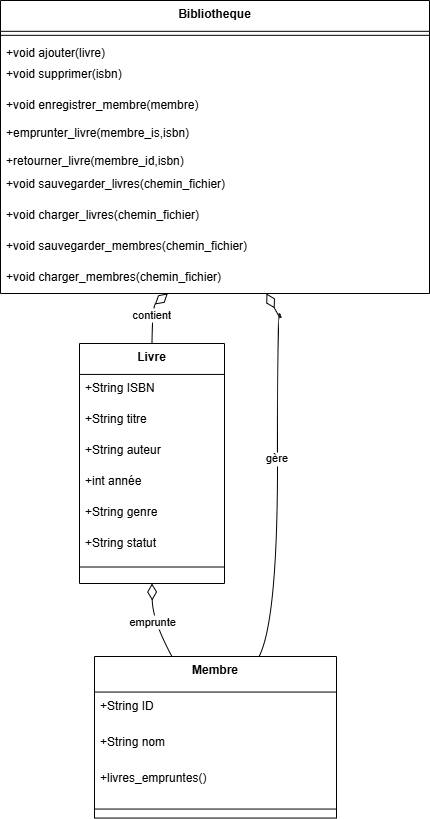

The diagram above was exported from draw.io. Its source (the exported page's mxGraphModel, read from the mxfile embedded in the PNG):
<mxGraphModel dx="1235" dy="693" grid="1" gridSize="10" guides="1" tooltips="1" connect="1" arrows="1" fold="1" page="1" pageScale="1" pageWidth="827" pageHeight="1169" math="0" shadow="0">
  <root>
    <mxCell id="0" />
    <mxCell id="1" parent="0" />
    <mxCell id="2" value="Livre" style="swimlane;fontStyle=1;align=center;verticalAlign=top;childLayout=stackLayout;horizontal=1;startSize=30.92537841796875;horizontalStack=0;resizeParent=1;resizeParentMax=0;resizeLast=0;collapsible=0;marginBottom=0;" parent="1" vertex="1">
      <mxGeometry x="87" y="351" width="145" height="240" as="geometry" />
    </mxCell>
    <mxCell id="3" value="+String ISBN" style="text;strokeColor=none;fillColor=none;align=left;verticalAlign=top;spacingLeft=4;spacingRight=4;overflow=hidden;rotatable=0;points=[[0,0.5],[1,0.5]];portConstraint=eastwest;" parent="2" vertex="1">
      <mxGeometry y="31" width="145" height="31" as="geometry" />
    </mxCell>
    <mxCell id="4" value="+String titre" style="text;strokeColor=none;fillColor=none;align=left;verticalAlign=top;spacingLeft=4;spacingRight=4;overflow=hidden;rotatable=0;points=[[0,0.5],[1,0.5]];portConstraint=eastwest;" parent="2" vertex="1">
      <mxGeometry y="62" width="145" height="31" as="geometry" />
    </mxCell>
    <mxCell id="5" value="+String auteur" style="text;strokeColor=none;fillColor=none;align=left;verticalAlign=top;spacingLeft=4;spacingRight=4;overflow=hidden;rotatable=0;points=[[0,0.5],[1,0.5]];portConstraint=eastwest;" parent="2" vertex="1">
      <mxGeometry y="93" width="145" height="31" as="geometry" />
    </mxCell>
    <mxCell id="6" value="+int année" style="text;strokeColor=none;fillColor=none;align=left;verticalAlign=top;spacingLeft=4;spacingRight=4;overflow=hidden;rotatable=0;points=[[0,0.5],[1,0.5]];portConstraint=eastwest;" parent="2" vertex="1">
      <mxGeometry y="124" width="145" height="31" as="geometry" />
    </mxCell>
    <mxCell id="7" value="+String genre" style="text;strokeColor=none;fillColor=none;align=left;verticalAlign=top;spacingLeft=4;spacingRight=4;overflow=hidden;rotatable=0;points=[[0,0.5],[1,0.5]];portConstraint=eastwest;" parent="2" vertex="1">
      <mxGeometry y="155" width="145" height="31" as="geometry" />
    </mxCell>
    <mxCell id="8" value="+String statut" style="text;strokeColor=none;fillColor=none;align=left;verticalAlign=top;spacingLeft=4;spacingRight=4;overflow=hidden;rotatable=0;points=[[0,0.5],[1,0.5]];portConstraint=eastwest;" parent="2" vertex="1">
      <mxGeometry y="186" width="145" height="31" as="geometry" />
    </mxCell>
    <mxCell id="9" style="line;strokeWidth=1;fillColor=none;align=left;verticalAlign=middle;spacingTop=-1;spacingLeft=3;spacingRight=3;rotatable=0;labelPosition=right;points=[];portConstraint=eastwest;strokeColor=inherit;" parent="2" vertex="1">
      <mxGeometry y="216" width="145" height="15" as="geometry" />
    </mxCell>
    <mxCell id="10" value="Membre" style="swimlane;fontStyle=1;align=center;verticalAlign=top;childLayout=stackLayout;horizontal=1;startSize=35.54798041449653;horizontalStack=0;resizeParent=1;resizeParentMax=0;resizeLast=0;collapsible=0;marginBottom=0;" parent="1" vertex="1">
      <mxGeometry x="102" y="664" width="242" height="161.54798041449652" as="geometry" />
    </mxCell>
    <mxCell id="11" value="+String ID" style="text;strokeColor=none;fillColor=none;align=left;verticalAlign=top;spacingLeft=4;spacingRight=4;overflow=hidden;rotatable=0;points=[[0,0.5],[1,0.5]];portConstraint=eastwest;" parent="10" vertex="1">
      <mxGeometry y="35.54798041449653" width="242" height="36" as="geometry" />
    </mxCell>
    <mxCell id="12" value="+String nom" style="text;strokeColor=none;fillColor=none;align=left;verticalAlign=top;spacingLeft=4;spacingRight=4;overflow=hidden;rotatable=0;points=[[0,0.5],[1,0.5]];portConstraint=eastwest;" parent="10" vertex="1">
      <mxGeometry y="71.54798041449652" width="242" height="36" as="geometry" />
    </mxCell>
    <mxCell id="13" value="+livres_empruntes()" style="text;strokeColor=none;fillColor=none;align=left;verticalAlign=top;spacingLeft=4;spacingRight=4;overflow=hidden;rotatable=0;points=[[0,0.5],[1,0.5]];portConstraint=eastwest;" parent="10" vertex="1">
      <mxGeometry y="107.54798041449652" width="242" height="36" as="geometry" />
    </mxCell>
    <mxCell id="14" style="line;strokeWidth=1;fillColor=none;align=left;verticalAlign=middle;spacingTop=-1;spacingLeft=3;spacingRight=3;rotatable=0;labelPosition=right;points=[];portConstraint=eastwest;strokeColor=inherit;" parent="10" vertex="1">
      <mxGeometry y="143.54798041449652" width="242" height="18" as="geometry" />
    </mxCell>
    <mxCell id="15" value="Bibliotheque" style="swimlane;fontStyle=1;align=center;verticalAlign=top;childLayout=stackLayout;horizontal=1;startSize=30.815508674172793;horizontalStack=0;resizeParent=1;resizeParentMax=0;resizeLast=0;collapsible=0;marginBottom=0;" parent="1" vertex="1">
      <mxGeometry x="8" y="8" width="429" height="292.9955086741728" as="geometry" />
    </mxCell>
    <mxCell id="16" style="line;strokeWidth=1;fillColor=none;align=left;verticalAlign=middle;spacingTop=-1;spacingLeft=3;spacingRight=3;rotatable=0;labelPosition=right;points=[];portConstraint=eastwest;strokeColor=inherit;" parent="15" vertex="1">
      <mxGeometry y="30.815508674172793" width="429" height="8" as="geometry" />
    </mxCell>
    <mxCell id="17" value="+void ajouter(livre)" style="text;strokeColor=none;fillColor=none;align=left;verticalAlign=top;spacingLeft=4;spacingRight=4;overflow=hidden;rotatable=0;points=[[0,0.5],[1,0.5]];portConstraint=eastwest;" parent="15" vertex="1">
      <mxGeometry y="38.81550867417279" width="429" height="21.18" as="geometry" />
    </mxCell>
    <mxCell id="18" value="+void supprimer(isbn)" style="text;strokeColor=none;fillColor=none;align=left;verticalAlign=top;spacingLeft=4;spacingRight=4;overflow=hidden;rotatable=0;points=[[0,0.5],[1,0.5]];portConstraint=eastwest;" parent="15" vertex="1">
      <mxGeometry y="59.99550867417279" width="429" height="31" as="geometry" />
    </mxCell>
    <mxCell id="19" value="+void enregistrer_membre(membre)&#10;&#10;+emprunter_livre(membre_is,isbn)&#10;&#10;+retourner_livre(membre_id,isbn)" style="text;strokeColor=none;fillColor=none;align=left;verticalAlign=top;spacingLeft=4;spacingRight=4;overflow=hidden;rotatable=0;points=[[0,0.5],[1,0.5]];portConstraint=eastwest;" parent="15" vertex="1">
      <mxGeometry y="90.99550867417278" width="429" height="79" as="geometry" />
    </mxCell>
    <mxCell id="20" value="+void sauvegarder_livres(chemin_fichier)" style="text;strokeColor=none;fillColor=none;align=left;verticalAlign=top;spacingLeft=4;spacingRight=4;overflow=hidden;rotatable=0;points=[[0,0.5],[1,0.5]];portConstraint=eastwest;" parent="15" vertex="1">
      <mxGeometry y="169.99550867417278" width="429" height="31" as="geometry" />
    </mxCell>
    <mxCell id="21" value="+void charger_livres(chemin_fichier)" style="text;strokeColor=none;fillColor=none;align=left;verticalAlign=top;spacingLeft=4;spacingRight=4;overflow=hidden;rotatable=0;points=[[0,0.5],[1,0.5]];portConstraint=eastwest;" parent="15" vertex="1">
      <mxGeometry y="200.99550867417278" width="429" height="31" as="geometry" />
    </mxCell>
    <mxCell id="22" value="+void sauvegarder_membres(chemin_fichier)" style="text;strokeColor=none;fillColor=none;align=left;verticalAlign=top;spacingLeft=4;spacingRight=4;overflow=hidden;rotatable=0;points=[[0,0.5],[1,0.5]];portConstraint=eastwest;" parent="15" vertex="1">
      <mxGeometry y="231.99550867417278" width="429" height="31" as="geometry" />
    </mxCell>
    <mxCell id="23" value="+void charger_membres(chemin_fichier)" style="text;strokeColor=none;fillColor=none;align=left;verticalAlign=top;spacingLeft=4;spacingRight=4;overflow=hidden;rotatable=0;points=[[0,0.5],[1,0.5]];portConstraint=eastwest;" parent="15" vertex="1">
      <mxGeometry y="262.9955086741728" width="429" height="30" as="geometry" />
    </mxCell>
    <mxCell id="24" value="emprunte" style="curved=1;startArrow=diamondThin;startSize=14;startFill=0;endArrow=none;exitX=0.5;exitY=1;entryX=0.32;entryY=0;" parent="1" source="2" target="10" edge="1">
      <mxGeometry relative="1" as="geometry">
        <Array as="points">
          <mxPoint x="160" y="628" />
        </Array>
      </mxGeometry>
    </mxCell>
    <mxCell id="25" value="contient" style="curved=1;startArrow=diamondThin;startSize=14;startFill=0;endArrow=none;exitX=0.39;exitY=1;entryX=0.5;entryY=0;" parent="1" source="15" target="2" edge="1">
      <mxGeometry relative="1" as="geometry">
        <Array as="points">
          <mxPoint x="160" y="314" />
        </Array>
      </mxGeometry>
    </mxCell>
    <mxCell id="26" value="gère" style="curved=1;startArrow=diamondThin;startSize=14;startFill=0;endArrow=none;exitX=0.62;exitY=1;entryX=0.68;entryY=0;" parent="1" source="15" target="10" edge="1">
      <mxGeometry relative="1" as="geometry">
        <Array as="points">
          <mxPoint x="290" y="330" />
          <mxPoint x="285" y="314" />
          <mxPoint x="285" y="628" />
        </Array>
      </mxGeometry>
    </mxCell>
  </root>
</mxGraphModel>